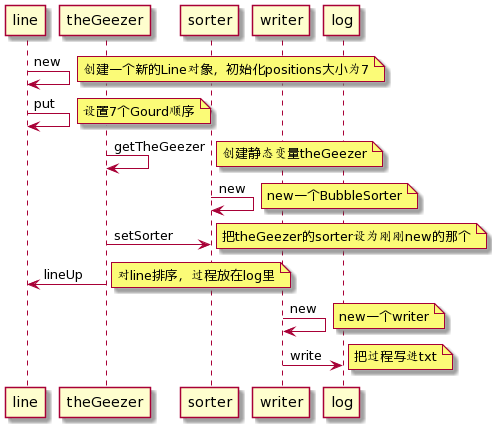

The diagram above was rendered by PlantUML. Its source (embedded in the PNG):
@startuml
line -> line : new
note right: 创建一个新的Line对象，初始化positions大小为7
line -> line : put
note right: 设置7个Gourd顺序
theGeezer -> theGeezer : getTheGeezer
note right: 创建静态变量theGeezer
sorter -> sorter : new
note right: new一个BubbleSorter
theGeezer -> sorter : setSorter
note right: 把theGeezer的sorter设为刚刚new的那个
theGeezer -> line : lineUp
note right: 对line排序，过程放在log里
writer -> writer : new
note right: new一个writer
writer -> log : write
note right: 把过程写进txt
@enduml